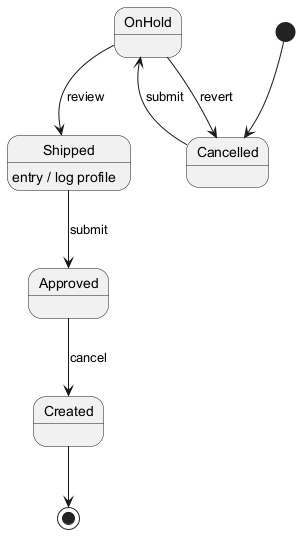

The diagram above was rendered by PlantUML. Its source (embedded in the PNG):
@startuml
skinparam monochrome true
[*] --> Cancelled
Cancelled --> OnHold : submit
OnHold --> Shipped : review
Shipped --> Approved : submit
Shipped : entry / log profile
Approved --> Created : cancel
OnHold --> Cancelled : revert
Created --> [*]
@enduml